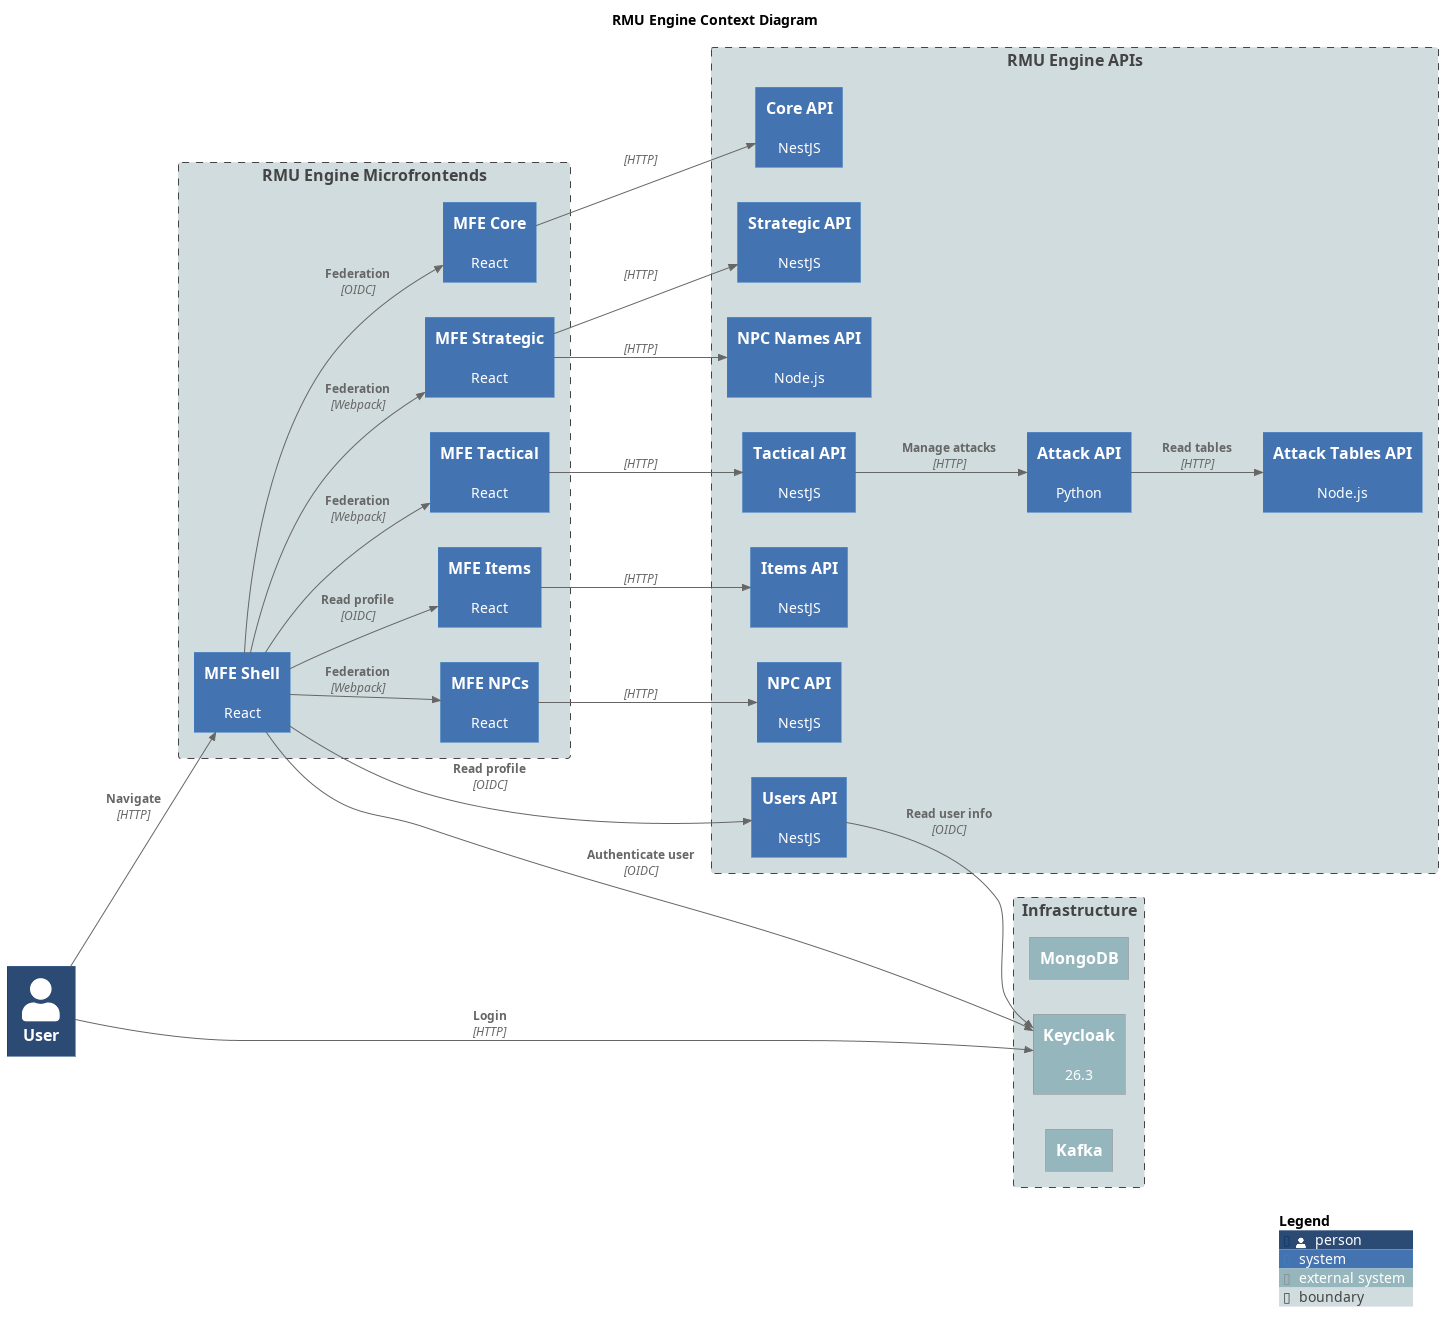

The diagram above was rendered by PlantUML. Its source (embedded in the PNG):
@startuml RMU Engine Context Diagram
title RMU Engine Context Diagram

!include https://raw.githubusercontent.com/plantuml-stdlib/C4-PlantUML/master/C4_Context.puml

LAYOUT_LEFT_RIGHT()

UpdateElementStyle(person, $bgColor="#2b4a74ff")
UpdateElementStyle(system, $bgColor="#4373b1ff")
UpdateElementStyle(external_system, $bgColor="#96b6beff")
UpdateElementStyle(boundary, $bgColor="#d1dcdfff")

Person(user, "User")

Boundary(frontend, "RMU Engine Microfrontends") {
    System(rmu_mfe_shell, "MFE Shell", "React")
    System(rmu_mfe_core, "MFE Core", "React")
    System(rmu_mfe_strategic, "MFE Strategic", "React")
    System(rmu_mfe_tactical, "MFE Tactical", "React")
    System(rmu_mfe_items, "MFE Items", "React")
    System(rmu_mfe_npc, "MFE NPCs", "React")
}

Boundary(apis, "RMU Engine APIs") {
    System(rmu_api_users, "Users API", "NestJS")
    System(rmu_api_core, "Core API", "NestJS")
    System(rmu_api_strategic, "Strategic API", "NestJS")
    System(rmu_api_tactical, "Tactical API", "NestJS")
    System(rmu_api_npc, "NPC API", "NestJS")
    System(rmu_api_npc_names, "NPC Names API", "Node.js")
    System(rmu_api_attack, "Attack API", "Python")
    System(rmu_api_items, "Items API", "NestJS")
    System(rmu_api_attack_tables, "Attack Tables API", "Node.js")
}

Boundary(infrastructure, "Infrastructure") {
    System_Ext(mongodb, "MongoDB", "")
    System_Ext(keycloak, "Keycloak", "26.3")
    System_Ext(kafka, "Kafka", "")
}

Rel(user, rmu_mfe_shell, "Navigate", "HTTP")
Rel(user, keycloak, "Login", "HTTP")

Rel(rmu_mfe_shell, rmu_mfe_core, "Federation", "OIDC")
Rel(rmu_mfe_shell, rmu_mfe_strategic, "Federation", "Webpack")
Rel(rmu_mfe_shell, rmu_mfe_tactical, "Federation", "Webpack")
Rel(rmu_mfe_shell, rmu_mfe_items, "Read profile", "OIDC")
Rel(rmu_mfe_shell, rmu_mfe_npc, "Federation", "Webpack")

Rel(rmu_mfe_shell, rmu_api_users, "Read profile", "OIDC")
Rel(rmu_mfe_shell, keycloak, "Authenticate user", "OIDC")

Rel(rmu_mfe_core, rmu_api_core, "", "HTTP")

Rel(rmu_mfe_strategic, rmu_api_strategic, "", "HTTP")
Rel(rmu_mfe_strategic, rmu_api_npc_names, "", "HTTP")

Rel(rmu_mfe_tactical, rmu_api_tactical, "", "HTTP")

Rel(rmu_api_users, keycloak, "Read user info", "OIDC")

Rel(rmu_mfe_npc, rmu_api_npc, "", "HTTP")

Rel(rmu_mfe_items, rmu_api_items, "", "HTTP")

Rel(rmu_api_tactical, rmu_api_attack, "Manage attacks", "HTTP")

Rel(rmu_api_attack, rmu_api_attack_tables, "Read tables", "HTTP")

SHOW_LEGEND()

@enduml